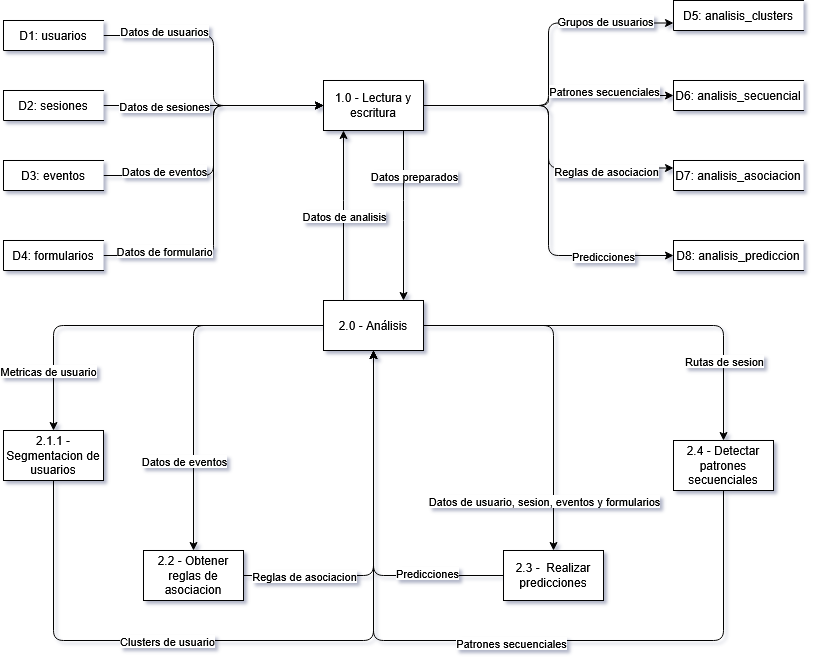

The diagram above was exported from draw.io. Its source (the exported page's mxGraphModel, read from the mxfile embedded in the PNG):
<mxGraphModel dx="2472" dy="813" grid="1" gridSize="10" guides="1" tooltips="1" connect="1" arrows="1" fold="1" page="1" pageScale="1" pageWidth="827" pageHeight="1169" math="0" shadow="1">
  <root>
    <mxCell id="0" />
    <mxCell id="1" parent="0" />
    <mxCell id="cI_10_NjgHWRH3PLWx_Q-6" edge="1" parent="1" source="cI_10_NjgHWRH3PLWx_Q-4" style="edgeStyle=orthogonalEdgeStyle;rounded=1;orthogonalLoop=1;jettySize=auto;html=1;entryX=0;entryY=0.5;entryDx=0;entryDy=0;" target="88VeQ_reD7Z4kmU0xWe9-3">
      <mxGeometry relative="1" as="geometry">
        <Array as="points">
          <mxPoint x="170" y="285" />
          <mxPoint x="170" y="135" />
        </Array>
      </mxGeometry>
    </mxCell>
    <mxCell id="cI_10_NjgHWRH3PLWx_Q-5" edge="1" parent="1" source="cI_10_NjgHWRH3PLWx_Q-3" style="edgeStyle=orthogonalEdgeStyle;rounded=1;orthogonalLoop=1;jettySize=auto;html=1;entryX=0;entryY=0.5;entryDx=0;entryDy=0;" target="88VeQ_reD7Z4kmU0xWe9-3">
      <mxGeometry relative="1" as="geometry" />
    </mxCell>
    <mxCell id="88VeQ_reD7Z4kmU0xWe9-56" edge="1" parent="1" source="88VeQ_reD7Z4kmU0xWe9-1" style="edgeStyle=orthogonalEdgeStyle;rounded=1;orthogonalLoop=1;jettySize=auto;html=1;entryX=0;entryY=0.5;entryDx=0;entryDy=0;" target="88VeQ_reD7Z4kmU0xWe9-3">
      <mxGeometry relative="1" as="geometry" />
    </mxCell>
    <mxCell id="88VeQ_reD7Z4kmU0xWe9-66" connectable="0" parent="88VeQ_reD7Z4kmU0xWe9-56" style="edgeLabel;html=1;align=center;verticalAlign=middle;resizable=0;points=[];" value="Datos de usuarios" vertex="1">
      <mxGeometry relative="1" x="-0.648" y="2" as="geometry">
        <mxPoint x="9" y="-3" as="offset" />
      </mxGeometry>
    </mxCell>
    <mxCell id="88VeQ_reD7Z4kmU0xWe9-1" parent="1" style="html=1;dashed=0;whiteSpace=wrap;shape=partialRectangle;right=0;" value="D1: usuarios" vertex="1">
      <mxGeometry height="30" width="100" x="-40" y="50" as="geometry" />
    </mxCell>
    <mxCell id="88VeQ_reD7Z4kmU0xWe9-53" edge="1" parent="1" source="88VeQ_reD7Z4kmU0xWe9-3" style="edgeStyle=orthogonalEdgeStyle;rounded=1;orthogonalLoop=1;jettySize=auto;html=1;" target="88VeQ_reD7Z4kmU0xWe9-8">
      <mxGeometry relative="1" as="geometry">
        <Array as="points">
          <mxPoint x="360" y="240" />
          <mxPoint x="360" y="240" />
        </Array>
      </mxGeometry>
    </mxCell>
    <mxCell id="88VeQ_reD7Z4kmU0xWe9-65" connectable="0" parent="88VeQ_reD7Z4kmU0xWe9-53" style="edgeLabel;html=1;align=center;verticalAlign=middle;resizable=0;points=[];" value="Datos preparados" vertex="1">
      <mxGeometry relative="1" x="-0.1412" y="-2" as="geometry">
        <mxPoint x="12" y="-28" as="offset" />
      </mxGeometry>
    </mxCell>
    <mxCell id="88VeQ_reD7Z4kmU0xWe9-57" edge="1" parent="1" source="88VeQ_reD7Z4kmU0xWe9-3" style="edgeStyle=orthogonalEdgeStyle;rounded=1;orthogonalLoop=1;jettySize=auto;html=1;entryX=0;entryY=0.75;entryDx=0;entryDy=0;" target="88VeQ_reD7Z4kmU0xWe9-13">
      <mxGeometry relative="1" as="geometry" />
    </mxCell>
    <mxCell id="88VeQ_reD7Z4kmU0xWe9-61" connectable="0" parent="88VeQ_reD7Z4kmU0xWe9-57" style="edgeLabel;html=1;align=center;verticalAlign=middle;resizable=0;points=[];" value="Grupos de usuarios" vertex="1">
      <mxGeometry relative="1" x="0.4605" y="4" as="geometry">
        <mxPoint x="21" y="2" as="offset" />
      </mxGeometry>
    </mxCell>
    <mxCell id="88VeQ_reD7Z4kmU0xWe9-58" edge="1" parent="1" source="88VeQ_reD7Z4kmU0xWe9-3" style="edgeStyle=orthogonalEdgeStyle;rounded=1;orthogonalLoop=1;jettySize=auto;html=1;entryX=0;entryY=0.5;entryDx=0;entryDy=0;" target="88VeQ_reD7Z4kmU0xWe9-14">
      <mxGeometry relative="1" as="geometry" />
    </mxCell>
    <mxCell id="88VeQ_reD7Z4kmU0xWe9-62" connectable="0" parent="88VeQ_reD7Z4kmU0xWe9-58" style="edgeLabel;html=1;align=center;verticalAlign=middle;resizable=0;points=[];" value="Patrones secuenciales" vertex="1">
      <mxGeometry relative="1" x="0.416" y="1" as="geometry">
        <mxPoint x="6" y="-4" as="offset" />
      </mxGeometry>
    </mxCell>
    <mxCell id="88VeQ_reD7Z4kmU0xWe9-59" edge="1" parent="1" source="88VeQ_reD7Z4kmU0xWe9-3" style="edgeStyle=orthogonalEdgeStyle;rounded=1;orthogonalLoop=1;jettySize=auto;html=1;entryX=0;entryY=0.25;entryDx=0;entryDy=0;" target="88VeQ_reD7Z4kmU0xWe9-15">
      <mxGeometry relative="1" as="geometry" />
    </mxCell>
    <mxCell id="88VeQ_reD7Z4kmU0xWe9-63" connectable="0" parent="88VeQ_reD7Z4kmU0xWe9-59" style="edgeLabel;html=1;align=center;verticalAlign=middle;resizable=0;points=[];" value="Reglas de asociacion" vertex="1">
      <mxGeometry relative="1" x="0.4156" y="4" as="geometry">
        <mxPoint x="24" y="7" as="offset" />
      </mxGeometry>
    </mxCell>
    <mxCell id="88VeQ_reD7Z4kmU0xWe9-60" edge="1" parent="1" source="88VeQ_reD7Z4kmU0xWe9-3" style="edgeStyle=orthogonalEdgeStyle;rounded=1;orthogonalLoop=1;jettySize=auto;html=1;entryX=0;entryY=0.5;entryDx=0;entryDy=0;" target="88VeQ_reD7Z4kmU0xWe9-16">
      <mxGeometry relative="1" as="geometry" />
    </mxCell>
    <mxCell id="88VeQ_reD7Z4kmU0xWe9-64" connectable="0" parent="88VeQ_reD7Z4kmU0xWe9-60" style="edgeLabel;html=1;align=center;verticalAlign=middle;resizable=0;points=[];" value="Predicciones" vertex="1">
      <mxGeometry relative="1" x="0.55" y="-1" as="geometry">
        <mxPoint x="19" y="-1" as="offset" />
      </mxGeometry>
    </mxCell>
    <mxCell id="88VeQ_reD7Z4kmU0xWe9-3" parent="1" style="html=1;dashed=0;whiteSpace=wrap;" value="1.0 - Lectura y escritura" vertex="1">
      <mxGeometry height="50" width="100" x="280" y="110" as="geometry" />
    </mxCell>
    <mxCell id="88VeQ_reD7Z4kmU0xWe9-55" edge="1" parent="1" source="88VeQ_reD7Z4kmU0xWe9-7" style="edgeStyle=orthogonalEdgeStyle;rounded=1;orthogonalLoop=1;jettySize=auto;html=1;entryX=0;entryY=0.5;entryDx=0;entryDy=0;" target="88VeQ_reD7Z4kmU0xWe9-3">
      <mxGeometry relative="1" as="geometry" />
    </mxCell>
    <mxCell id="88VeQ_reD7Z4kmU0xWe9-67" connectable="0" parent="88VeQ_reD7Z4kmU0xWe9-55" style="edgeLabel;html=1;align=center;verticalAlign=middle;resizable=0;points=[];" value="Datos de sesiones" vertex="1">
      <mxGeometry relative="1" x="-0.6609" y="4" as="geometry">
        <mxPoint x="23" y="4" as="offset" />
      </mxGeometry>
    </mxCell>
    <mxCell id="cI_10_NjgHWRH3PLWx_Q-8" connectable="0" parent="88VeQ_reD7Z4kmU0xWe9-55" style="edgeLabel;html=1;align=center;verticalAlign=middle;resizable=0;points=[];" value="Datos de formulario" vertex="1">
      <mxGeometry relative="1" x="-0.6609" y="4" as="geometry">
        <mxPoint x="23" y="149" as="offset" />
      </mxGeometry>
    </mxCell>
    <mxCell id="cI_10_NjgHWRH3PLWx_Q-7" connectable="0" parent="88VeQ_reD7Z4kmU0xWe9-55" style="edgeLabel;html=1;align=center;verticalAlign=middle;resizable=0;points=[];" value="Datos de eventos" vertex="1">
      <mxGeometry relative="1" x="-0.6609" y="4" as="geometry">
        <mxPoint x="23" y="69" as="offset" />
      </mxGeometry>
    </mxCell>
    <mxCell id="88VeQ_reD7Z4kmU0xWe9-7" parent="1" style="html=1;dashed=0;whiteSpace=wrap;shape=partialRectangle;right=0;" value="D2: sesiones" vertex="1">
      <mxGeometry height="30" width="100" x="-40" y="120" as="geometry" />
    </mxCell>
    <mxCell id="88VeQ_reD7Z4kmU0xWe9-27" edge="1" parent="1" source="88VeQ_reD7Z4kmU0xWe9-8" style="edgeStyle=orthogonalEdgeStyle;rounded=1;orthogonalLoop=1;jettySize=auto;html=1;entryX=0.5;entryY=0;entryDx=0;entryDy=0;" target="88VeQ_reD7Z4kmU0xWe9-9">
      <mxGeometry relative="1" as="geometry" />
    </mxCell>
    <mxCell id="88VeQ_reD7Z4kmU0xWe9-38" connectable="0" parent="88VeQ_reD7Z4kmU0xWe9-27" style="edgeLabel;html=1;align=center;verticalAlign=middle;resizable=0;points=[];" value="Metricas de usuario" vertex="1">
      <mxGeometry relative="1" x="0.2702" y="3" as="geometry">
        <mxPoint x="-38" y="42" as="offset" />
      </mxGeometry>
    </mxCell>
    <mxCell id="88VeQ_reD7Z4kmU0xWe9-28" edge="1" parent="1" source="88VeQ_reD7Z4kmU0xWe9-8" style="edgeStyle=orthogonalEdgeStyle;rounded=1;orthogonalLoop=1;jettySize=auto;html=1;entryX=0.5;entryY=0;entryDx=0;entryDy=0;" target="88VeQ_reD7Z4kmU0xWe9-11">
      <mxGeometry relative="1" as="geometry" />
    </mxCell>
    <mxCell id="88VeQ_reD7Z4kmU0xWe9-39" connectable="0" parent="88VeQ_reD7Z4kmU0xWe9-28" style="edgeLabel;html=1;align=center;verticalAlign=middle;resizable=0;points=[];" value="Datos de eventos" vertex="1">
      <mxGeometry relative="1" x="0.6133" y="6" as="geometry">
        <mxPoint x="-16" y="-21" as="offset" />
      </mxGeometry>
    </mxCell>
    <mxCell id="88VeQ_reD7Z4kmU0xWe9-29" edge="1" parent="1" source="88VeQ_reD7Z4kmU0xWe9-8" style="edgeStyle=orthogonalEdgeStyle;rounded=1;orthogonalLoop=1;jettySize=auto;html=1;entryX=0.5;entryY=0;entryDx=0;entryDy=0;" target="88VeQ_reD7Z4kmU0xWe9-12">
      <mxGeometry relative="1" as="geometry" />
    </mxCell>
    <mxCell id="88VeQ_reD7Z4kmU0xWe9-40" connectable="0" parent="88VeQ_reD7Z4kmU0xWe9-29" style="edgeLabel;html=1;align=center;verticalAlign=middle;resizable=0;points=[];" value="Datos de usuario, sesion, eventos y formularios" vertex="1">
      <mxGeometry relative="1" x="0.04" y="3" as="geometry">
        <mxPoint x="-13" y="120" as="offset" />
      </mxGeometry>
    </mxCell>
    <mxCell id="88VeQ_reD7Z4kmU0xWe9-30" edge="1" parent="1" source="88VeQ_reD7Z4kmU0xWe9-8" style="edgeStyle=orthogonalEdgeStyle;rounded=1;orthogonalLoop=1;jettySize=auto;html=1;entryX=0.5;entryY=0;entryDx=0;entryDy=0;" target="88VeQ_reD7Z4kmU0xWe9-10">
      <mxGeometry relative="1" as="geometry" />
    </mxCell>
    <mxCell id="88VeQ_reD7Z4kmU0xWe9-41" connectable="0" parent="88VeQ_reD7Z4kmU0xWe9-30" style="edgeLabel;html=1;align=center;verticalAlign=middle;resizable=0;points=[];" value="Rutas de sesion" vertex="1">
      <mxGeometry relative="1" x="0.2912" y="2" as="geometry">
        <mxPoint x="32" y="37" as="offset" />
      </mxGeometry>
    </mxCell>
    <mxCell id="88VeQ_reD7Z4kmU0xWe9-52" edge="1" parent="1" style="edgeStyle=orthogonalEdgeStyle;rounded=1;orthogonalLoop=1;jettySize=auto;html=1;">
      <mxGeometry relative="1" as="geometry">
        <Array as="points">
          <mxPoint x="300" y="240" />
          <mxPoint x="300" y="240" />
        </Array>
        <mxPoint x="300" y="330" as="sourcePoint" />
        <mxPoint x="300" y="160" as="targetPoint" />
      </mxGeometry>
    </mxCell>
    <mxCell id="88VeQ_reD7Z4kmU0xWe9-54" connectable="0" parent="88VeQ_reD7Z4kmU0xWe9-52" style="edgeLabel;html=1;align=center;verticalAlign=middle;resizable=0;points=[];" value="Datos de analisis" vertex="1">
      <mxGeometry relative="1" x="0.1412" as="geometry">
        <mxPoint y="12" as="offset" />
      </mxGeometry>
    </mxCell>
    <mxCell id="88VeQ_reD7Z4kmU0xWe9-8" parent="1" style="html=1;dashed=0;whiteSpace=wrap;" value="2.0 - Análisis" vertex="1">
      <mxGeometry height="50" width="100" x="280" y="330" as="geometry" />
    </mxCell>
    <mxCell id="88VeQ_reD7Z4kmU0xWe9-46" edge="1" parent="1" source="88VeQ_reD7Z4kmU0xWe9-9" style="edgeStyle=orthogonalEdgeStyle;rounded=1;orthogonalLoop=1;jettySize=auto;html=1;" target="88VeQ_reD7Z4kmU0xWe9-8">
      <mxGeometry relative="1" as="geometry">
        <Array as="points">
          <mxPoint x="10" y="670" />
          <mxPoint x="330" y="670" />
        </Array>
        <mxPoint x="10" y="650" as="targetPoint" />
      </mxGeometry>
    </mxCell>
    <mxCell id="cI_10_NjgHWRH3PLWx_Q-2" connectable="0" parent="88VeQ_reD7Z4kmU0xWe9-46" style="edgeLabel;html=1;align=center;verticalAlign=middle;resizable=0;points=[];" value="Clusters de usuario" vertex="1">
      <mxGeometry relative="1" x="-0.2909" as="geometry">
        <mxPoint as="offset" />
      </mxGeometry>
    </mxCell>
    <mxCell id="88VeQ_reD7Z4kmU0xWe9-9" parent="1" style="html=1;dashed=0;whiteSpace=wrap;" value="2.1.1 - Segmentacion de usuarios" vertex="1">
      <mxGeometry height="50" width="100" x="-40" y="460" as="geometry" />
    </mxCell>
    <mxCell id="88VeQ_reD7Z4kmU0xWe9-73" edge="1" parent="1" source="88VeQ_reD7Z4kmU0xWe9-10" style="edgeStyle=orthogonalEdgeStyle;rounded=1;orthogonalLoop=1;jettySize=auto;html=1;entryX=0.5;entryY=1;entryDx=0;entryDy=0;" target="88VeQ_reD7Z4kmU0xWe9-8">
      <mxGeometry relative="1" as="geometry">
        <Array as="points">
          <mxPoint x="680" y="670" />
          <mxPoint x="330" y="670" />
        </Array>
      </mxGeometry>
    </mxCell>
    <mxCell id="88VeQ_reD7Z4kmU0xWe9-74" connectable="0" parent="88VeQ_reD7Z4kmU0xWe9-73" style="edgeLabel;html=1;align=center;verticalAlign=middle;resizable=0;points=[];" value="Patrones secuenciales" vertex="1">
      <mxGeometry relative="1" x="-0.081" y="2" as="geometry">
        <mxPoint as="offset" />
      </mxGeometry>
    </mxCell>
    <mxCell id="88VeQ_reD7Z4kmU0xWe9-10" parent="1" style="html=1;dashed=0;whiteSpace=wrap;" value="2.4 - Detectar patrones secuenciales" vertex="1">
      <mxGeometry height="50" width="100" x="630" y="470" as="geometry" />
    </mxCell>
    <mxCell id="88VeQ_reD7Z4kmU0xWe9-70" edge="1" parent="1" source="88VeQ_reD7Z4kmU0xWe9-11" style="edgeStyle=orthogonalEdgeStyle;rounded=1;orthogonalLoop=1;jettySize=auto;html=1;entryX=0.5;entryY=1;entryDx=0;entryDy=0;" target="88VeQ_reD7Z4kmU0xWe9-8">
      <mxGeometry relative="1" as="geometry" />
    </mxCell>
    <mxCell id="88VeQ_reD7Z4kmU0xWe9-76" connectable="0" parent="88VeQ_reD7Z4kmU0xWe9-70" style="edgeLabel;html=1;align=center;verticalAlign=middle;resizable=0;points=[];" value="Reglas de asociacion" vertex="1">
      <mxGeometry relative="1" x="-0.7352" as="geometry">
        <mxPoint x="13" as="offset" />
      </mxGeometry>
    </mxCell>
    <mxCell id="88VeQ_reD7Z4kmU0xWe9-11" parent="1" style="html=1;dashed=0;whiteSpace=wrap;" value="2.2 - Obtener reglas de asociacion" vertex="1">
      <mxGeometry height="50" width="100" x="100" y="580" as="geometry" />
    </mxCell>
    <mxCell id="88VeQ_reD7Z4kmU0xWe9-71" edge="1" parent="1" source="88VeQ_reD7Z4kmU0xWe9-12" style="edgeStyle=orthogonalEdgeStyle;rounded=1;orthogonalLoop=1;jettySize=auto;html=1;" target="88VeQ_reD7Z4kmU0xWe9-8">
      <mxGeometry relative="1" as="geometry" />
    </mxCell>
    <mxCell id="88VeQ_reD7Z4kmU0xWe9-75" connectable="0" parent="88VeQ_reD7Z4kmU0xWe9-71" style="edgeLabel;html=1;align=center;verticalAlign=middle;resizable=0;points=[];" value="Predicciones" vertex="1">
      <mxGeometry relative="1" x="-0.5662" y="-3" as="geometry">
        <mxPoint as="offset" />
      </mxGeometry>
    </mxCell>
    <mxCell id="88VeQ_reD7Z4kmU0xWe9-12" parent="1" style="html=1;dashed=0;whiteSpace=wrap;" value="2.3 -&amp;nbsp; Realizar predicciones" vertex="1">
      <mxGeometry height="50" width="100" x="460" y="580" as="geometry" />
    </mxCell>
    <mxCell id="88VeQ_reD7Z4kmU0xWe9-13" parent="1" style="html=1;dashed=0;whiteSpace=wrap;shape=partialRectangle;right=0;" value="D5: analisis_clusters" vertex="1">
      <mxGeometry height="30" width="130" x="630" y="30" as="geometry" />
    </mxCell>
    <mxCell id="88VeQ_reD7Z4kmU0xWe9-14" parent="1" style="html=1;dashed=0;whiteSpace=wrap;shape=partialRectangle;right=0;" value="D6: analisis_secuencial" vertex="1">
      <mxGeometry height="30" width="130" x="630" y="110" as="geometry" />
    </mxCell>
    <mxCell id="88VeQ_reD7Z4kmU0xWe9-15" parent="1" style="html=1;dashed=0;whiteSpace=wrap;shape=partialRectangle;right=0;" value="D7: analisis_asociacion" vertex="1">
      <mxGeometry height="30" width="130" x="630" y="190" as="geometry" />
    </mxCell>
    <mxCell id="88VeQ_reD7Z4kmU0xWe9-16" parent="1" style="html=1;dashed=0;whiteSpace=wrap;shape=partialRectangle;right=0;" value="D8: analisis_prediccion" vertex="1">
      <mxGeometry height="30" width="130" x="630" y="270" as="geometry" />
    </mxCell>
    <mxCell id="cI_10_NjgHWRH3PLWx_Q-3" parent="1" style="html=1;dashed=0;whiteSpace=wrap;shape=partialRectangle;right=0;" value="D3: eventos" vertex="1">
      <mxGeometry height="30" width="100" x="-40" y="190" as="geometry" />
    </mxCell>
    <mxCell id="cI_10_NjgHWRH3PLWx_Q-4" parent="1" style="html=1;dashed=0;whiteSpace=wrap;shape=partialRectangle;right=0;" value="D4: formularios" vertex="1">
      <mxGeometry height="30" width="100" x="-40" y="270" as="geometry" />
    </mxCell>
  </root>
</mxGraphModel>